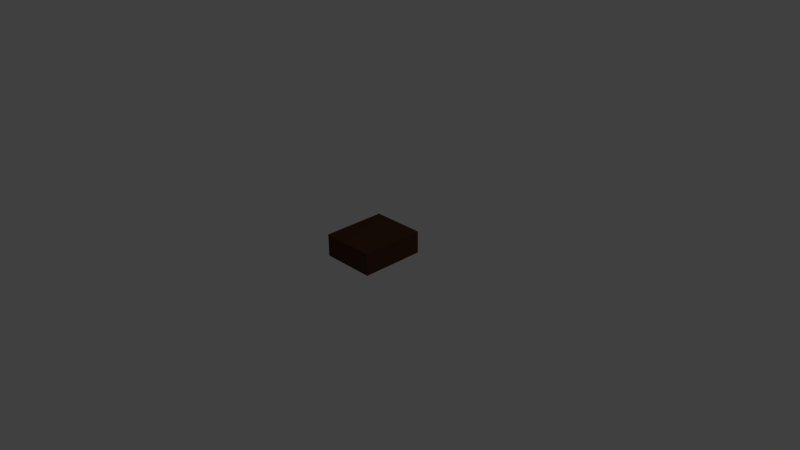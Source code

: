 # Source: manipulation_platform.blend  (saved by Blender 2.71.0; exported with 4.5.12 LTS)
import bpy
from mathutils import Matrix  # noqa: F401  (used for matrix-valued properties, if any)

bpy.ops.wm.read_factory_settings(use_empty=True)
scene = bpy.context.scene
scene.name = 'Scene'

# ---- collections
col_collection_1 = bpy.data.collections.new('Collection 1'); scene.collection.children.link(col_collection_1)

# ---- materials (node trees are filled in below, after node groups)
mat_material = bpy.data.materials.new('Material')
mat_material.alpha_threshold = 0.0
mat_material.use_transparent_shadow = False
mat_material.diffuse_color = (0.08001, 0.03522, 0.01499, 1.0)
mat_material.specular_color = (1.0, 0.2719, 0.1009)
mat_material.roughness = 0.5
mat_material.specular_intensity = 0.1186
mat_material.line_color = (0.0, 0.0, 0.0, 1.0)

# ---- material node trees

# ---- world
world_world = bpy.data.worlds.new('World'); scene.world = world_world
world_world.color = (0.05088, 0.05088, 0.05088)
world_world.use_sun_shadow = False
world_world.sun_shadow_jitter_overblur = 0.0
world_world.cycles.sampling_method = 'MANUAL'
world_world.cycles.sample_map_resolution = 256

# ---- cameras
cam_camera = bpy.data.cameras.new('Camera')
cam_camera.clip_end = 100.0
cam_camera.lens = 35.0
cam_camera.sensor_width = 32.0
cam_camera.sensor_height = 18.0
cam_camera.ortho_scale = 7.314
cam_camera.dof.focus_distance = 0.0
cam_camera.dof.aperture_fstop = 128.0

# ---- lights
light_lamp = bpy.data.lights.new('Lamp', 'POINT')
light_lamp.transmission_factor = 0.0
light_lamp.cutoff_distance = 30.0
light_lamp.energy = 100.0
light_lamp.shadow_buffer_clip_start = 1.001
light_lamp.shadow_soft_size = 0.1
light_lamp.shadow_maximum_resolution = 0.006
light_lamp.use_absolute_resolution = True
light_lamp.cycles.use_multiple_importance_sampling = False

# ---- meshes
me_cube = bpy.data.meshes.new('Cube')
me_cube.from_pydata([(0.4488, 0.2494, 0.0), (0.4488, -0.2494, 0.0), (-0.4488, -0.2494, 0.0), (-0.4488, 0.2494, 0.0), (0.4488, 0.2494, 0.3048), (0.4488, -0.2494, 0.3048), (-0.4488, -0.2494, 0.3048), (-0.4488, 0.2494, 0.3048)], [], [(0, 1, 2, 3), (4, 7, 6, 5), (0, 4, 5, 1), (1, 5, 6, 2), (2, 6, 7, 3), (4, 0, 3, 7)])
me_cube.materials.append(mat_material)
me_cube.use_remesh_preserve_volume = False
me_cube.use_remesh_preserve_attributes = False
me_cube.use_mirror_vertex_groups = False
me_cube.update()

# ---- objects
ob_cube = bpy.data.objects.new('Cube', me_cube)
ob_lamp = bpy.data.objects.new('Lamp', light_lamp)
ob_camera = bpy.data.objects.new('Camera', cam_camera)

# ---- transforms, parenting, visibility, modifiers, constraints
ob_cube.location = (0.0, 0.0, 0.0)
ob_cube.scale = (0.8208, 1.742, 1.0)
ob_cube.lock_rotations_4d = False
ob_cube.empty_display_type = 'ARROWS'
ob_cube.lineart.crease_threshold = 0.0
ob_lamp.location = (4.076, 1.005, 5.904)
ob_lamp.rotation_euler = (0.6503, 0.05522, 1.866)
ob_lamp.lock_rotations_4d = False
ob_lamp.empty_display_type = 'ARROWS'
ob_lamp.color = (0.0, 0.0, 0.0, 0.0)
ob_lamp.lineart.crease_threshold = 0.0
ob_camera.location = (7.481, -6.508, 5.344)
ob_camera.rotation_euler = (1.109, 0.01082, 0.8149)
ob_camera.lock_rotations_4d = False
ob_camera.empty_display_type = 'ARROWS'
ob_camera.color = (0.0, 0.0, 0.0, 0.0)
ob_camera.display_type = 'WIRE'
ob_camera.lineart.crease_threshold = 0.0

# ---- collection membership
col_collection_1.objects.link(ob_cube)
col_collection_1.objects.link(ob_lamp)
col_collection_1.objects.link(ob_camera)

# ---- scene / render settings (as saved in the file)
scene.camera = ob_camera
scene.frame_start = 1; scene.frame_end = 250; scene.frame_set(1)
scene.render.engine = 'BLENDER_EEVEE_NEXT'
scene.render.resolution_percentage = 50
scene.render.dither_intensity = 0.0
scene.cycles.use_denoising = False
scene.cycles.samples = 10
scene.cycles.sampling_pattern = 'TABULATED_SOBOL'
scene.cycles.light_sampling_threshold = 0.0
scene.cycles.use_adaptive_sampling = False
scene.cycles.use_light_tree = False
scene.cycles.blur_glossy = 0.0
scene.cycles.volume_bounces = 1
scene.cycles.pixel_filter_type = 'GAUSSIAN'
scene.cycles.sample_clamp_indirect = 0.0
scene.view_settings.view_transform = 'Standard'
bpy.context.view_layer.update()
